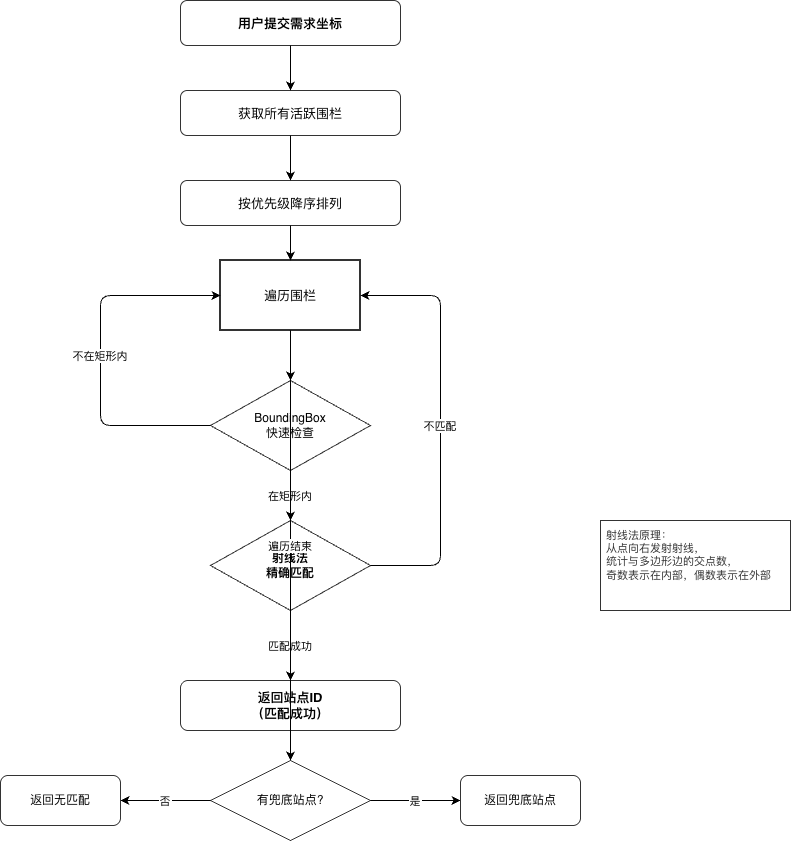

The diagram above was exported from draw.io. Its source (the exported page's mxGraphModel, read from the mxfile embedded in the PNG):
<mxGraphModel dx="2066" dy="1204" grid="1" gridSize="10" guides="1" tooltips="1" connect="1" arrows="1" fold="1" page="1" pageScale="1" pageWidth="850" pageHeight="1100" background="#FFFFFF" math="0" shadow="0">
  <root>
    <mxCell id="0" />
    <mxCell id="1" parent="0" />
    <mxCell id="MHOYj2xGme4hKVZHOjRU-404" parent="1" style="rounded=1;whiteSpace=wrap;html=1;fillColor=#ffffff;strokeColor=#333333;fontSize=13;fontStyle=1;" value="用户提交需求坐标" vertex="1">
      <mxGeometry height="45" width="220" x="838" y="276" as="geometry" />
    </mxCell>
    <mxCell id="MHOYj2xGme4hKVZHOjRU-405" parent="1" style="rounded=1;whiteSpace=wrap;html=1;fillColor=#ffffff;strokeColor=#333333;fontSize=13;" value="获取所有活跃围栏" vertex="1">
      <mxGeometry height="45" width="220" x="838" y="366" as="geometry" />
    </mxCell>
    <mxCell id="MHOYj2xGme4hKVZHOjRU-406" edge="1" parent="1" source="MHOYj2xGme4hKVZHOjRU-404" style="edgeStyle=orthogonalEdgeStyle;rounded=0;" target="MHOYj2xGme4hKVZHOjRU-405">
      <mxGeometry relative="1" as="geometry" />
    </mxCell>
    <mxCell id="MHOYj2xGme4hKVZHOjRU-407" parent="1" style="rounded=1;whiteSpace=wrap;html=1;fillColor=#ffffff;strokeColor=#333333;fontSize=13;" value="按优先级降序排列" vertex="1">
      <mxGeometry height="45" width="220" x="838" y="456" as="geometry" />
    </mxCell>
    <mxCell id="MHOYj2xGme4hKVZHOjRU-408" edge="1" parent="1" source="MHOYj2xGme4hKVZHOjRU-405" style="edgeStyle=orthogonalEdgeStyle;rounded=0;" target="MHOYj2xGme4hKVZHOjRU-407">
      <mxGeometry relative="1" as="geometry" />
    </mxCell>
    <mxCell id="MHOYj2xGme4hKVZHOjRU-409" parent="1" style="strokeWidth=2;html=1;shape=mxgraph.flowchart.loop;whiteSpace=wrap;fontSize=13;fillColor=#ffffff;strokeColor=#333333;" value="遍历围栏" vertex="1">
      <mxGeometry height="70" width="140" x="878" y="536" as="geometry" />
    </mxCell>
    <mxCell id="MHOYj2xGme4hKVZHOjRU-410" edge="1" parent="1" source="MHOYj2xGme4hKVZHOjRU-407" style="edgeStyle=orthogonalEdgeStyle;rounded=0;" target="MHOYj2xGme4hKVZHOjRU-409">
      <mxGeometry relative="1" as="geometry" />
    </mxCell>
    <mxCell id="MHOYj2xGme4hKVZHOjRU-411" parent="1" style="rhombus;whiteSpace=wrap;html=1;fillColor=#ffffff;strokeColor=#333333;fontSize=12;" value="BoundingBox&#10;快速检查" vertex="1">
      <mxGeometry height="90" width="160" x="868" y="656" as="geometry" />
    </mxCell>
    <mxCell id="MHOYj2xGme4hKVZHOjRU-412" edge="1" parent="1" source="MHOYj2xGme4hKVZHOjRU-409" style="edgeStyle=orthogonalEdgeStyle;rounded=0;" target="MHOYj2xGme4hKVZHOjRU-411">
      <mxGeometry relative="1" as="geometry" />
    </mxCell>
    <mxCell id="MHOYj2xGme4hKVZHOjRU-413" edge="1" parent="1" source="MHOYj2xGme4hKVZHOjRU-411" style="edgeStyle=orthogonalEdgeStyle;rounded=1;fontSize=11;" target="MHOYj2xGme4hKVZHOjRU-409" value="不在矩形内">
      <mxGeometry relative="1" as="geometry">
        <Array as="points">
          <mxPoint x="758" y="701" />
          <mxPoint x="758" y="571" />
        </Array>
      </mxGeometry>
    </mxCell>
    <mxCell id="MHOYj2xGme4hKVZHOjRU-414" parent="1" style="rhombus;whiteSpace=wrap;html=1;fillColor=#ffffff;strokeColor=#333333;fontSize=12;fontStyle=1;" value="射线法&#10;精确匹配" vertex="1">
      <mxGeometry height="90" width="160" x="868" y="796" as="geometry" />
    </mxCell>
    <mxCell id="MHOYj2xGme4hKVZHOjRU-415" edge="1" parent="1" source="MHOYj2xGme4hKVZHOjRU-411" style="edgeStyle=orthogonalEdgeStyle;rounded=0;fontSize=11;" target="MHOYj2xGme4hKVZHOjRU-414" value="在矩形内">
      <mxGeometry relative="1" as="geometry" />
    </mxCell>
    <mxCell id="MHOYj2xGme4hKVZHOjRU-416" edge="1" parent="1" source="MHOYj2xGme4hKVZHOjRU-414" style="edgeStyle=orthogonalEdgeStyle;rounded=1;fontSize=11;" target="MHOYj2xGme4hKVZHOjRU-409" value="不匹配">
      <mxGeometry relative="1" as="geometry">
        <Array as="points">
          <mxPoint x="1098" y="841" />
          <mxPoint x="1098" y="571" />
        </Array>
      </mxGeometry>
    </mxCell>
    <mxCell id="MHOYj2xGme4hKVZHOjRU-417" edge="1" parent="1" source="MHOYj2xGme4hKVZHOjRU-414" style="edgeStyle=orthogonalEdgeStyle;rounded=0;fontSize=11;" value="匹配成功">
      <mxGeometry relative="1" as="geometry">
        <mxPoint x="948" y="886" as="sourcePoint" />
        <mxPoint x="948" y="956" as="targetPoint" />
      </mxGeometry>
    </mxCell>
    <mxCell id="MHOYj2xGme4hKVZHOjRU-418" parent="1" style="rounded=1;whiteSpace=wrap;html=1;fillColor=#ffffff;strokeColor=#333333;fontSize=13;fontStyle=1;" value="返回站点ID&#10;（匹配成功）" vertex="1">
      <mxGeometry height="50" width="220" x="838" y="956" as="geometry" />
    </mxCell>
    <mxCell id="MHOYj2xGme4hKVZHOjRU-419" edge="1" parent="1" source="MHOYj2xGme4hKVZHOjRU-409" style="edgeStyle=orthogonalEdgeStyle;rounded=0;fontSize=11;" value="遍历结束">
      <mxGeometry relative="1" as="geometry">
        <mxPoint x="948" y="606" as="sourcePoint" />
        <mxPoint x="948" y="1036" as="targetPoint" />
      </mxGeometry>
    </mxCell>
    <mxCell id="MHOYj2xGme4hKVZHOjRU-420" parent="1" style="rhombus;whiteSpace=wrap;html=1;fillColor=#ffffff;strokeColor=#333333;fontSize=12;" value="有兜底站点?" vertex="1">
      <mxGeometry height="80" width="160" x="868" y="1036" as="geometry" />
    </mxCell>
    <mxCell id="MHOYj2xGme4hKVZHOjRU-421" edge="1" parent="1" source="MHOYj2xGme4hKVZHOjRU-420" style="edgeStyle=orthogonalEdgeStyle;rounded=0;fontSize=11;" value="是">
      <mxGeometry relative="1" as="geometry">
        <mxPoint x="1028" y="1076" as="sourcePoint" />
        <mxPoint x="1118" y="1076" as="targetPoint" />
      </mxGeometry>
    </mxCell>
    <mxCell id="MHOYj2xGme4hKVZHOjRU-422" parent="1" style="rounded=1;whiteSpace=wrap;html=1;fillColor=#ffffff;strokeColor=#333333;fontSize=12;" value="返回兜底站点" vertex="1">
      <mxGeometry height="50" width="120" x="1118" y="1051" as="geometry" />
    </mxCell>
    <mxCell id="MHOYj2xGme4hKVZHOjRU-423" edge="1" parent="1" source="MHOYj2xGme4hKVZHOjRU-420" style="edgeStyle=orthogonalEdgeStyle;rounded=0;fontSize=11;" value="否">
      <mxGeometry relative="1" as="geometry">
        <mxPoint x="868" y="1076" as="sourcePoint" />
        <mxPoint x="778" y="1076" as="targetPoint" />
      </mxGeometry>
    </mxCell>
    <mxCell id="MHOYj2xGme4hKVZHOjRU-424" parent="1" style="rounded=1;whiteSpace=wrap;html=1;fillColor=#ffffff;strokeColor=#333333;fontSize=12;" value="返回无匹配" vertex="1">
      <mxGeometry height="50" width="120" x="658" y="1051" as="geometry" />
    </mxCell>
    <mxCell id="MHOYj2xGme4hKVZHOjRU-425" parent="1" style="text;html=1;align=left;verticalAlign=top;whiteSpace=wrap;rounded=0;fillColor=#ffffff;strokeColor=#333333;fontSize=11;fontColor=#333333;spacingLeft=4;spacingTop=2;" value="射线法原理：&#10;从点向右发射射线，&#10;统计与多边形边的交点数，&#10;奇数表示在内部，偶数表示在外部" vertex="1">
      <mxGeometry height="90" width="190" x="1258" y="796" as="geometry" />
    </mxCell>
  </root>
</mxGraphModel>